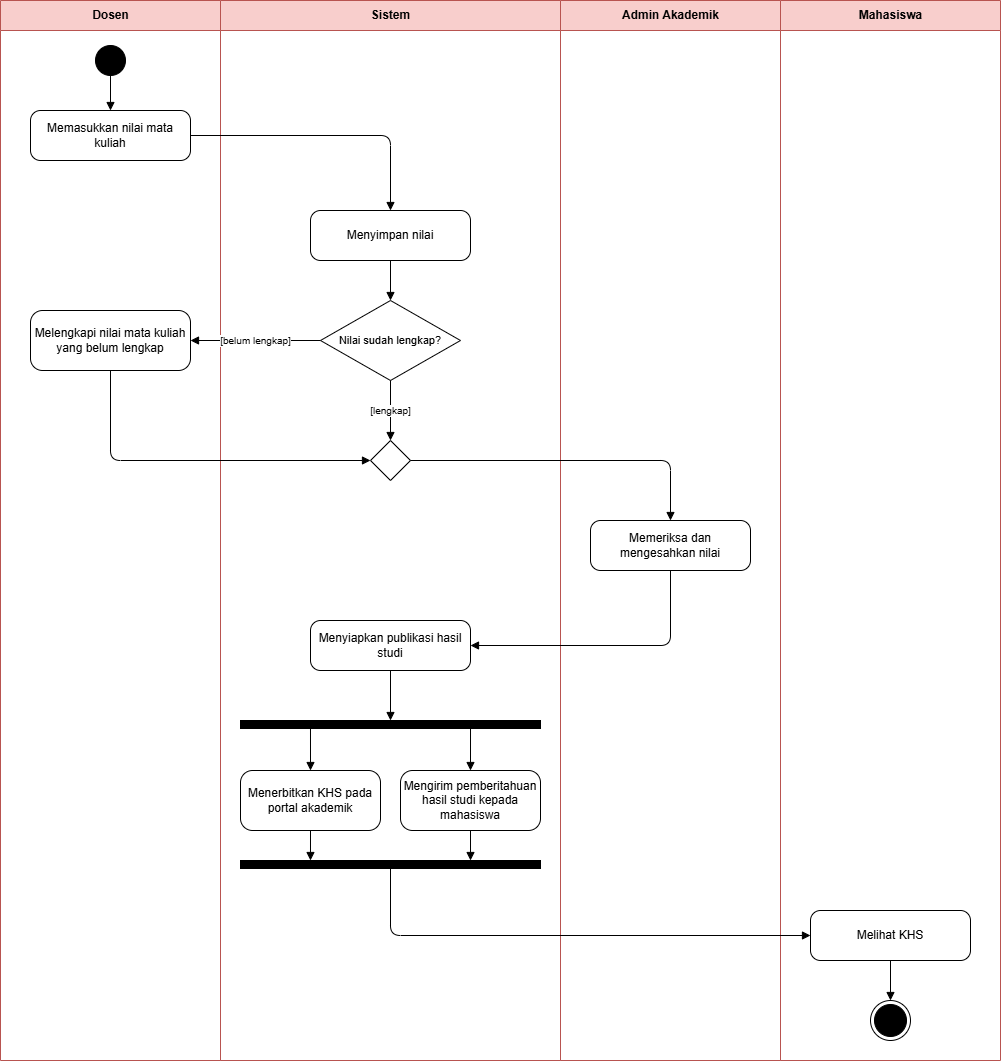

The diagram above was exported from draw.io. Its source (the exported page's mxGraphModel, read from the mxfile embedded in the PNG):
<mxGraphModel dx="1613" dy="1075" grid="1" gridSize="10" guides="1" tooltips="1" connect="1" arrows="1" fold="1" page="1" pageScale="1" pageWidth="1100" pageHeight="1200" math="0" shadow="0">
  <root>
    <mxCell id="0" />
    <mxCell id="1" parent="0" />
    <mxCell id="lane1" parent="1" style="swimlane;startSize=30;html=1;fontStyle=1;fillColor=#f8cecc;strokeColor=#b85450;" value="Dosen" vertex="1">
      <mxGeometry height="1060" width="220" x="40" y="40" as="geometry" />
    </mxCell>
    <mxCell id="lane2" parent="1" style="swimlane;startSize=30;html=1;fontStyle=1;fillColor=#f8cecc;strokeColor=#b85450;" value="Sistem" vertex="1">
      <mxGeometry height="1060" width="340" x="260" y="40" as="geometry" />
    </mxCell>
    <mxCell id="lane3" parent="1" style="swimlane;startSize=30;html=1;fontStyle=1;fillColor=#f8cecc;strokeColor=#b85450;" value="Admin Akademik" vertex="1">
      <mxGeometry height="1060" width="220" x="600" y="40" as="geometry" />
    </mxCell>
    <mxCell id="lane4" parent="1" style="swimlane;startSize=30;html=1;fontStyle=1;fillColor=#f8cecc;strokeColor=#b85450;" value="Mahasiswa" vertex="1">
      <mxGeometry height="1060" width="220" x="820" y="40" as="geometry" />
    </mxCell>
    <mxCell id="init" parent="1" style="ellipse;html=1;fillColor=#000000;strokeColor=#000000;" value="" vertex="1">
      <mxGeometry height="30" width="30" x="135" y="85" as="geometry" />
    </mxCell>
    <mxCell id="a1" parent="1" style="rounded=1;html=1;whiteSpace=wrap;arcSize=20;" value="Memasukkan nilai mata kuliah" vertex="1">
      <mxGeometry height="50" width="160" x="70" y="150" as="geometry" />
    </mxCell>
    <mxCell id="a2" parent="1" style="rounded=1;html=1;whiteSpace=wrap;arcSize=20;" value="Menyimpan nilai" vertex="1">
      <mxGeometry height="50" width="160" x="350" y="250" as="geometry" />
    </mxCell>
    <mxCell id="d1" parent="1" style="rhombus;html=1;whiteSpace=wrap;fontSize=11;" value="Nilai sudah lengkap?" vertex="1">
      <mxGeometry height="80" width="140" x="360" y="340" as="geometry" />
    </mxCell>
    <mxCell id="a3" parent="1" style="rounded=1;html=1;whiteSpace=wrap;arcSize=20;" value="Melengkapi nilai mata kuliah yang belum lengkap" vertex="1">
      <mxGeometry height="60" width="160" x="70" y="350" as="geometry" />
    </mxCell>
    <mxCell id="m1" parent="1" style="rhombus;html=1;" value="" vertex="1">
      <mxGeometry height="40" width="40" x="410" y="480" as="geometry" />
    </mxCell>
    <mxCell id="a4" parent="1" style="rounded=1;html=1;whiteSpace=wrap;arcSize=20;" value="Memeriksa dan mengesahkan nilai" vertex="1">
      <mxGeometry height="50" width="160" x="630" y="560" as="geometry" />
    </mxCell>
    <mxCell id="a5" parent="1" style="rounded=1;html=1;whiteSpace=wrap;arcSize=20;" value="Menyiapkan publikasi hasil studi" vertex="1">
      <mxGeometry height="50" width="160" x="350" y="660" as="geometry" />
    </mxCell>
    <mxCell id="fork" parent="1" style="html=1;fillColor=#000000;strokeColor=#000000;" value="" vertex="1">
      <mxGeometry height="8" width="300" x="280" y="760" as="geometry" />
    </mxCell>
    <mxCell id="a6" parent="1" style="rounded=1;html=1;whiteSpace=wrap;arcSize=20;" value="Menerbitkan KHS pada portal akademik" vertex="1">
      <mxGeometry height="60" width="140" x="280" y="810" as="geometry" />
    </mxCell>
    <mxCell id="a7" parent="1" style="rounded=1;html=1;whiteSpace=wrap;arcSize=20;" value="Mengirim pemberitahuan hasil studi kepada mahasiswa" vertex="1">
      <mxGeometry height="60" width="140" x="440" y="810" as="geometry" />
    </mxCell>
    <mxCell id="join" parent="1" style="html=1;fillColor=#000000;strokeColor=#000000;" value="" vertex="1">
      <mxGeometry height="8" width="300" x="280" y="900" as="geometry" />
    </mxCell>
    <mxCell id="a8" parent="1" style="rounded=1;html=1;whiteSpace=wrap;arcSize=20;" value="Melihat KHS" vertex="1">
      <mxGeometry height="50" width="160" x="850" y="950" as="geometry" />
    </mxCell>
    <mxCell id="final" parent="1" style="ellipse;html=1;shape=endState;fillColor=#000000;strokeColor=#000000;" value="" vertex="1">
      <mxGeometry height="40" width="40" x="910" y="1040" as="geometry" />
    </mxCell>
    <mxCell id="e1" edge="1" parent="1" source="init" style="endArrow=block;endFill=1;html=1;" target="a1">
      <mxGeometry relative="1" as="geometry" />
    </mxCell>
    <mxCell id="e2" edge="1" parent="1" source="a1" style="endArrow=block;endFill=1;html=1;" target="a2">
      <mxGeometry relative="1" as="geometry">
        <Array as="points">
          <mxPoint x="430" y="175" />
        </Array>
      </mxGeometry>
    </mxCell>
    <mxCell id="e3" edge="1" parent="1" source="a2" style="endArrow=block;endFill=1;html=1;" target="d1">
      <mxGeometry relative="1" as="geometry" />
    </mxCell>
    <mxCell id="e4" edge="1" parent="1" source="d1" style="endArrow=block;endFill=1;html=1;fontSize=10;" target="a3" value="[belum lengkap]">
      <mxGeometry relative="1" as="geometry" />
    </mxCell>
    <mxCell id="e5" edge="1" parent="1" source="d1" style="endArrow=block;endFill=1;html=1;fontSize=10;" target="m1" value="[lengkap]">
      <mxGeometry relative="1" as="geometry" />
    </mxCell>
    <mxCell id="e6" edge="1" parent="1" source="a3" style="endArrow=block;endFill=1;html=1;" target="m1">
      <mxGeometry relative="1" as="geometry">
        <Array as="points">
          <mxPoint x="150" y="500" />
        </Array>
      </mxGeometry>
    </mxCell>
    <mxCell id="e7" edge="1" parent="1" source="m1" style="endArrow=block;endFill=1;html=1;" target="a4">
      <mxGeometry relative="1" as="geometry">
        <Array as="points">
          <mxPoint x="710" y="500" />
        </Array>
      </mxGeometry>
    </mxCell>
    <mxCell id="e8" edge="1" parent="1" source="a4" style="endArrow=block;endFill=1;html=1;" target="a5">
      <mxGeometry relative="1" as="geometry">
        <Array as="points">
          <mxPoint x="710" y="685" />
        </Array>
      </mxGeometry>
    </mxCell>
    <mxCell id="e9" edge="1" parent="1" source="a5" style="endArrow=block;endFill=1;html=1;" target="fork">
      <mxGeometry relative="1" as="geometry" />
    </mxCell>
    <mxCell id="e10" edge="1" parent="1" source="fork" style="endArrow=block;endFill=1;html=1;exitX=0.2333;exitY=1;exitDx=0;exitDy=0;entryX=0.5;entryY=0;entryDx=0;entryDy=0;" target="a6">
      <mxGeometry relative="1" as="geometry" />
    </mxCell>
    <mxCell id="e11" edge="1" parent="1" source="fork" style="endArrow=block;endFill=1;html=1;exitX=0.7667;exitY=1;exitDx=0;exitDy=0;entryX=0.5;entryY=0;entryDx=0;entryDy=0;" target="a7">
      <mxGeometry relative="1" as="geometry" />
    </mxCell>
    <mxCell id="e12" edge="1" parent="1" source="a6" style="endArrow=block;endFill=1;html=1;exitX=0.5;exitY=1;exitDx=0;exitDy=0;entryX=0.2333;entryY=0;entryDx=0;entryDy=0;" target="join">
      <mxGeometry relative="1" as="geometry" />
    </mxCell>
    <mxCell id="e13" edge="1" parent="1" source="a7" style="endArrow=block;endFill=1;html=1;exitX=0.5;exitY=1;exitDx=0;exitDy=0;entryX=0.7667;entryY=0;entryDx=0;entryDy=0;" target="join">
      <mxGeometry relative="1" as="geometry" />
    </mxCell>
    <mxCell id="e14" edge="1" parent="1" source="join" style="endArrow=block;endFill=1;html=1;exitX=0.5;exitY=1;exitDx=0;exitDy=0;" target="a8">
      <mxGeometry relative="1" as="geometry">
        <Array as="points">
          <mxPoint x="430" y="975" />
        </Array>
      </mxGeometry>
    </mxCell>
    <mxCell id="e15" edge="1" parent="1" source="a8" style="endArrow=block;endFill=1;html=1;" target="final">
      <mxGeometry relative="1" as="geometry" />
    </mxCell>
  </root>
</mxGraphModel>